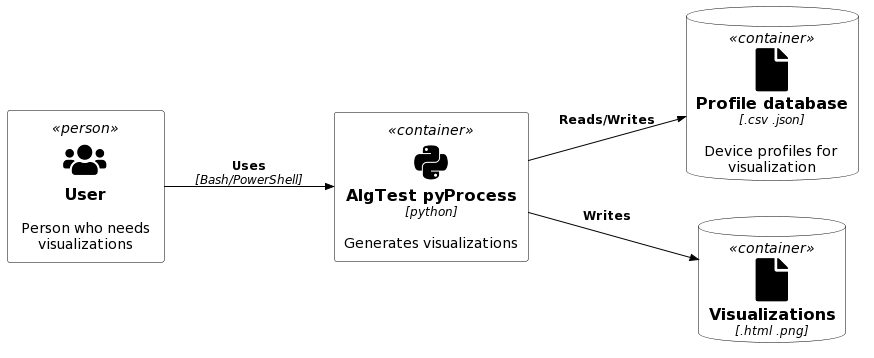

The diagram above was rendered by PlantUML. Its source (embedded in the PNG):
@startuml
!include https://raw.githubusercontent.com/plantuml-stdlib/C4-PlantUML/master/C4_Container.puml

!define DEVICONS https://raw.githubusercontent.com/tupadr3/plantuml-icon-font-sprites/master/devicons
!define FONTAWESOME https://raw.githubusercontent.com/tupadr3/plantuml-icon-font-sprites/master/font-awesome-5
!include DEVICONS/python.puml
!include FONTAWESOME/users.puml
!include FONTAWESOME/file.puml

LAYOUT_LANDSCAPE()

!$WHITE="#ffffff"
!$BLACK="#000000"

UpdateElementStyle("person", $bgColor=$WHITE, $fontColor=$BLACK, $borderColor=$BLACK, $shadowing="false")
UpdateElementStyle("container", $bgColor=$WHITE, $fontColor=$BLACK, $borderColor=$BLACK, $shadowing="false")

AddRelTag("blackrel", $textColor=$BLACK)
AddRelTag("blackrel", $lineColor=$BLACK)



Person(user, "User", "Person who needs visualizations", $sprite="users")

Container(app, "AlgTest pyProcess", "python", "Generates visualizations", $sprite="python")

ContainerDb(db, "Profile database", ".csv .json", "Device profiles for visualization", $sprite="file")

ContainerDb(vis, "Visualizations", ".html .png", , $sprite="file")

Rel(user, app, "Uses", "Bash/PowerShell", $tags="blackrel")
Rel_R(app, vis, "Writes", $tags="blackrel")
Rel_R(app, db, "Reads/Writes", $tags="blackrel")
@enduml